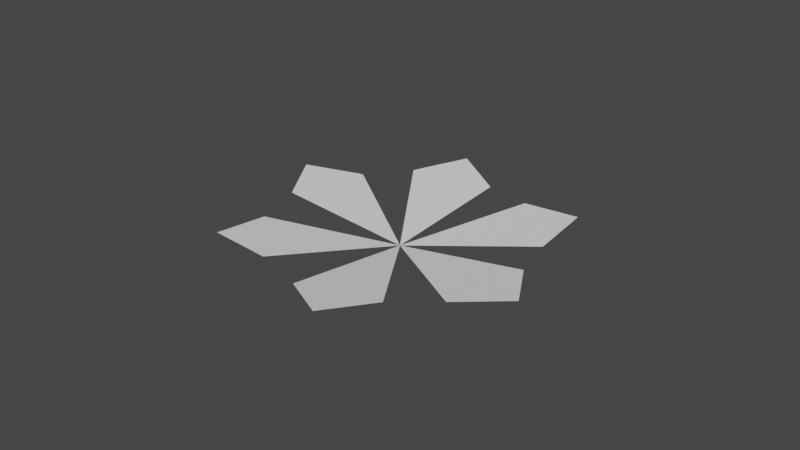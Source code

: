 # Source: Flower.blend  (saved by Blender 2.93.3; exported with 4.5.12 LTS)
import bpy
from mathutils import Matrix  # noqa: F401  (used for matrix-valued properties, if any)

bpy.ops.wm.read_factory_settings(use_empty=True)
scene = bpy.context.scene
scene.name = 'Scene'

# ---- collections
col_collection = bpy.data.collections.new('Collection'); scene.collection.children.link(col_collection)

# ---- world
world_world = bpy.data.worlds.new('World'); scene.world = world_world
world_world.use_nodes = True; world_world.node_tree.nodes.clear()
_N = world_world.node_tree.nodes; _L = world_world.node_tree.links
n0 = _N.new('ShaderNodeOutputWorld'); n0.name = 'World Output'; n0.location = (300, 300)
n1 = _N.new('ShaderNodeBackground'); n1.name = 'Background'; n1.location = (10, 300)
n1.inputs[0].default_value = (0.05088, 0.05088, 0.05088, 1.0)
_L.new(n1.outputs[0], n0.inputs[0])
n0.is_active_output = True
world_world.color = (0.05088, 0.05088, 0.05088)
world_world.use_sun_shadow = False
world_world.sun_shadow_jitter_overblur = 0.0

# ---- meshes
me_plane_005 = bpy.data.meshes.new('Plane.005')
me_plane_005.from_pydata([(0.0, 0.0, 0.0), (1.0, 0.5, 0.0), (0.5, 1.0, 0.0), (1.0, 1.0, 0.0), (0.0, 0.0, 0.0), (0.07518, 1.115, -0.00563), (-0.6032, 0.9376, 0.08428), (-0.352, 1.369, 0.05243), (0.0, 0.0, 0.0), (-0.9161, 0.6297, 0.1192), (-1.093, -0.04571, 0.2308), (-1.339, 0.3894, 0.2333), (0.0, 0.0, 0.0), (-0.9825, -0.4715, 0.2496), (-0.4795, -0.9665, 0.2931), (-0.9747, -0.9587, 0.3618), (0.0, 0.0, 0.0), (-0.05773, -1.087, 0.2552), (0.6237, -0.9041, 0.2088), (0.3773, -1.327, 0.3094), (0.0, 0.0, 0.0), (0.9335, -0.6012, 0.1304), (1.113, 0.07919, 0.06227), (1.365, -0.348, 0.1285)], [], [(0, 1, 3, 2), (4, 5, 7, 6), (8, 9, 11, 10), (12, 13, 15, 14), (16, 17, 19, 18), (20, 21, 23, 22)])
_uv = me_plane_005.uv_layers.new(name='UVMap')
_uv.uv.foreach_set('vector', [0.0, 0.0, 1.0, 0.0, 1.0, 1.0, 0.0, 1.0, 0.0, 0.0, 1.0, 0.0, 1.0, 1.0, 0.0, 1.0, 0.0, 0.0, 1.0, 0.0, 1.0, 1.0, 0.0, 1.0, 0.0, 0.0, 1.0, 0.0, 1.0, 1.0, 0.0, 1.0, 0.0, 0.0, 1.0, 0.0, 1.0, 1.0, 0.0, 1.0, 0.0, 0.0, 1.0, 0.0, 1.0, 1.0, 0.0, 1.0])
me_plane_005.use_remesh_fix_poles = True
me_plane_005.use_remesh_preserve_attributes = False
me_plane_005.use_mirror_vertex_groups = False
me_plane_005.update()

# ---- objects
ob_plane_005 = bpy.data.objects.new('Plane.005', me_plane_005)

# ---- transforms, parenting, visibility, modifiers, constraints
ob_plane_005.location = (0.0, 0.0, 0.0)
ob_plane_005.rotation_euler = (0.1137, -0.06936, 5.236)
ob_plane_005.lineart.crease_threshold = 0.0

# ---- collection membership
col_collection.objects.link(ob_plane_005)

# ---- scene / render settings (as saved in the file)
scene.frame_start = 1; scene.frame_end = 250; scene.frame_set(1)
scene.render.engine = 'BLENDER_EEVEE_NEXT'
scene.cycles.use_denoising = False
scene.cycles.samples = 128
scene.cycles.sampling_pattern = 'TABULATED_SOBOL'
scene.cycles.use_adaptive_sampling = False
scene.cycles.use_light_tree = False
scene.view_settings.view_transform = 'Filmic'
bpy.context.view_layer.update()

# ---- added for rendering (the .blend has no active camera and no usable light): camera, sun
cam_auto = bpy.data.cameras.new('AutoCamera')
cam_auto.lens = 50.0
cam_auto.sensor_width = 36.0
cam_auto.clip_end = 1000.0
ob_auto_camera = bpy.data.objects.new('AutoCamera', cam_auto)
scene.collection.objects.link(ob_auto_camera)
ob_auto_camera.location = (4.90723, -5.88824, 4.10521)
ob_auto_camera.rotation_euler = (1.09748, -7.21219e-08, 0.694738)
scene.camera = ob_auto_camera
light_auto_sun = bpy.data.lights.new('AutoSun', 'SUN')
light_auto_sun.energy = 3.0
light_auto_sun.angle = 0.0523599
ob_auto_sun = bpy.data.objects.new('AutoSun', light_auto_sun)
scene.collection.objects.link(ob_auto_sun)
ob_auto_sun.rotation_euler = (0.872665, 0.174533, 0.523599)
bpy.context.view_layer.update()
